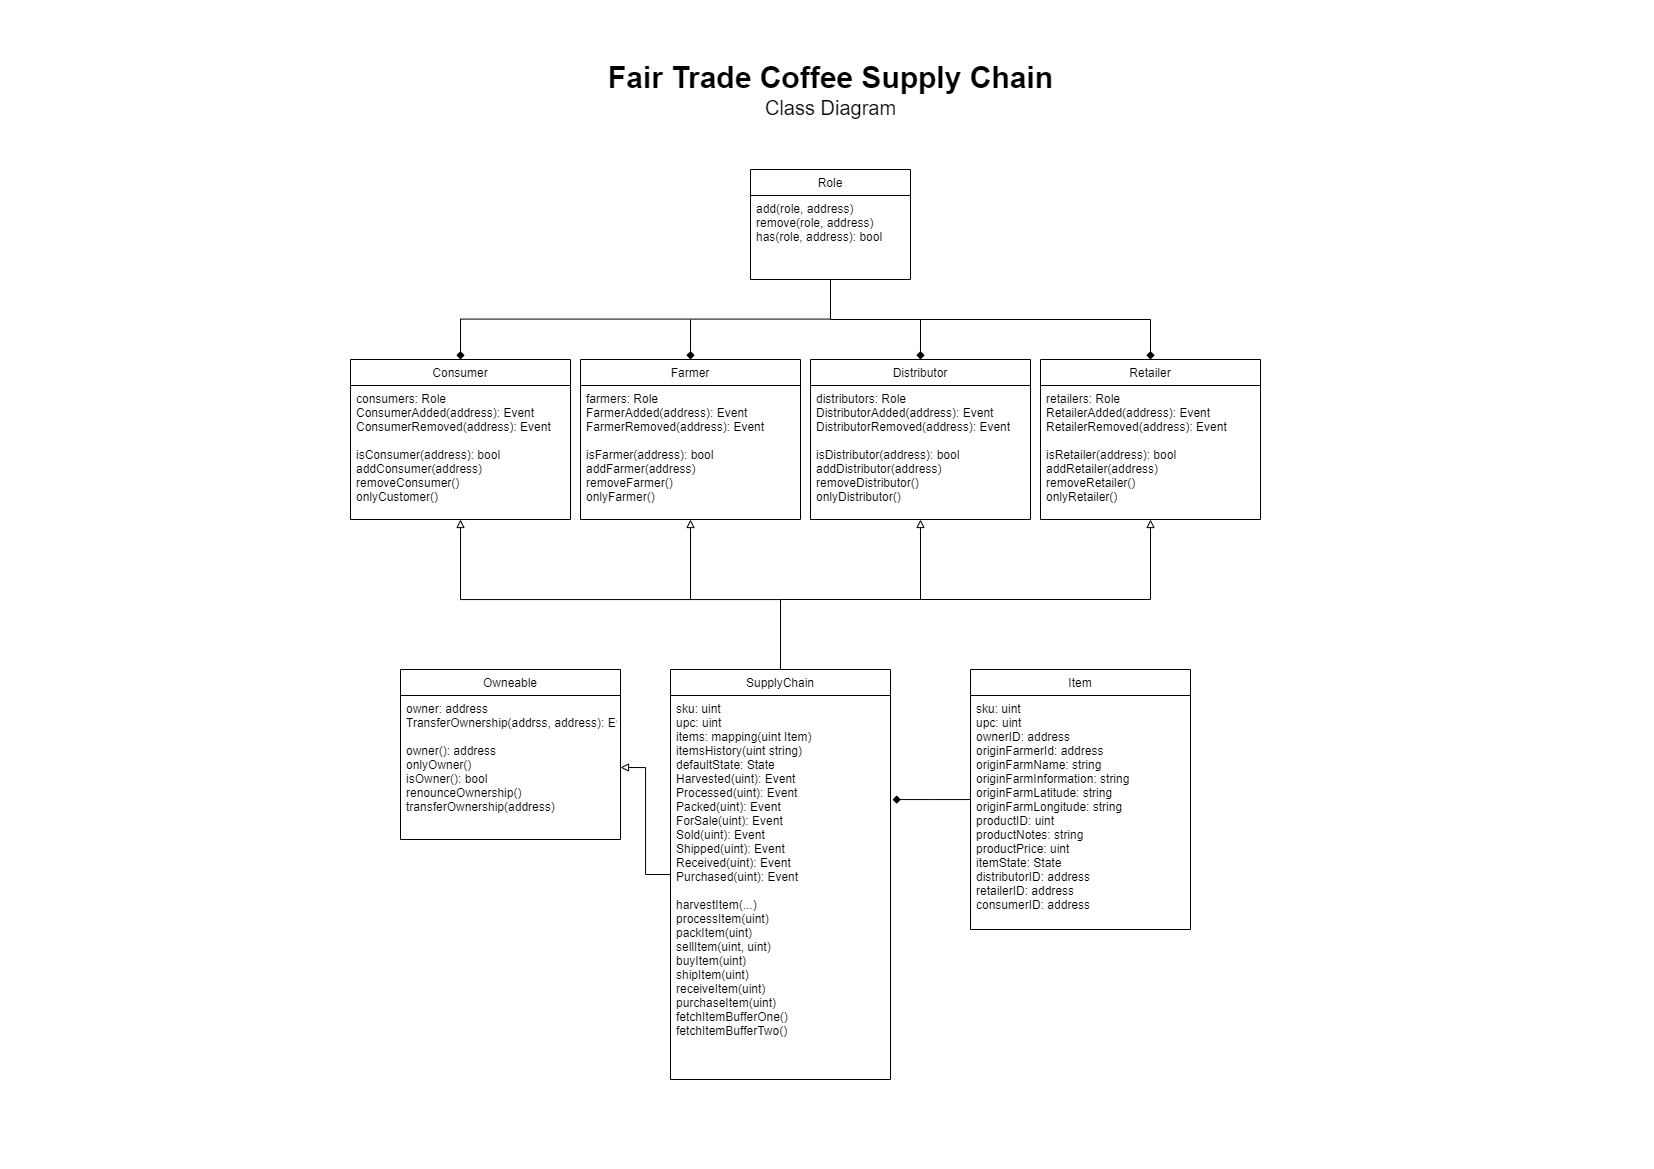

The diagram above was exported from draw.io. Its source (the exported page's mxGraphModel, read from the mxfile embedded in the PNG):
<mxGraphModel dx="2426" dy="2601" grid="1" gridSize="10" guides="1" tooltips="1" connect="1" arrows="1" fold="1" page="1" pageScale="1" pageWidth="827" pageHeight="1169" math="0" shadow="0">
  <root>
    <mxCell id="WIyWlLk6GJQsqaUBKTNV-0" />
    <mxCell id="WIyWlLk6GJQsqaUBKTNV-1" parent="WIyWlLk6GJQsqaUBKTNV-0" />
    <mxCell id="zkfFHV4jXpPFQw0GAbJ--0" value="Role" style="swimlane;fontStyle=0;align=center;verticalAlign=top;childLayout=stackLayout;horizontal=1;startSize=26;horizontalStack=0;resizeParent=1;resizeLast=0;collapsible=1;marginBottom=0;rounded=0;shadow=0;strokeWidth=1;" parent="WIyWlLk6GJQsqaUBKTNV-1" vertex="1">
      <mxGeometry x="750" y="-1000" width="160" height="110" as="geometry">
        <mxRectangle x="230" y="140" width="160" height="26" as="alternateBounds" />
      </mxGeometry>
    </mxCell>
    <mxCell id="zkfFHV4jXpPFQw0GAbJ--1" value="add(role, address)&#10;remove(role, address)&#10;has(role, address): bool" style="text;align=left;verticalAlign=top;spacingLeft=4;spacingRight=4;overflow=hidden;rotatable=0;points=[[0,0.5],[1,0.5]];portConstraint=eastwest;" parent="zkfFHV4jXpPFQw0GAbJ--0" vertex="1">
      <mxGeometry y="26" width="160" height="84" as="geometry" />
    </mxCell>
    <mxCell id="zkfFHV4jXpPFQw0GAbJ--6" value="Consumer" style="swimlane;fontStyle=0;align=center;verticalAlign=top;childLayout=stackLayout;horizontal=1;startSize=26;horizontalStack=0;resizeParent=1;resizeLast=0;collapsible=1;marginBottom=0;rounded=0;shadow=0;strokeWidth=1;" parent="WIyWlLk6GJQsqaUBKTNV-1" vertex="1">
      <mxGeometry x="350" y="-810" width="220" height="160" as="geometry">
        <mxRectangle x="130" y="380" width="160" height="26" as="alternateBounds" />
      </mxGeometry>
    </mxCell>
    <mxCell id="zkfFHV4jXpPFQw0GAbJ--7" value="consumers: Role&#10;ConsumerAdded(address): Event&#10;ConsumerRemoved(address): Event&#10;&#10;isConsumer(address): bool&#10;addConsumer(address)&#10;removeConsumer()&#10;onlyCustomer()&#10;" style="text;align=left;verticalAlign=top;spacingLeft=4;spacingRight=4;overflow=hidden;rotatable=0;points=[[0,0.5],[1,0.5]];portConstraint=eastwest;" parent="zkfFHV4jXpPFQw0GAbJ--6" vertex="1">
      <mxGeometry y="26" width="220" height="134" as="geometry" />
    </mxCell>
    <mxCell id="zkfFHV4jXpPFQw0GAbJ--12" value="" style="endArrow=none;endSize=10;endFill=0;shadow=0;strokeWidth=1;rounded=0;edgeStyle=elbowEdgeStyle;elbow=vertical;startArrow=diamond;startFill=1;" parent="WIyWlLk6GJQsqaUBKTNV-1" source="zkfFHV4jXpPFQw0GAbJ--6" target="zkfFHV4jXpPFQw0GAbJ--0" edge="1">
      <mxGeometry width="160" relative="1" as="geometry">
        <mxPoint x="-80" y="-357" as="sourcePoint" />
        <mxPoint x="-80" y="-357" as="targetPoint" />
      </mxGeometry>
    </mxCell>
    <mxCell id="cxq5C3ojvW19yoNHm88n-26" style="edgeStyle=orthogonalEdgeStyle;rounded=0;orthogonalLoop=1;jettySize=auto;html=1;startArrow=diamond;startFill=1;endArrow=none;endFill=0;" edge="1" parent="WIyWlLk6GJQsqaUBKTNV-1" source="cxq5C3ojvW19yoNHm88n-1">
      <mxGeometry relative="1" as="geometry">
        <mxPoint x="690" y="-850" as="targetPoint" />
      </mxGeometry>
    </mxCell>
    <mxCell id="cxq5C3ojvW19yoNHm88n-32" style="edgeStyle=orthogonalEdgeStyle;rounded=0;orthogonalLoop=1;jettySize=auto;html=1;startArrow=block;startFill=0;endArrow=none;endFill=0;" edge="1" parent="WIyWlLk6GJQsqaUBKTNV-1" source="cxq5C3ojvW19yoNHm88n-1">
      <mxGeometry relative="1" as="geometry">
        <mxPoint x="690" y="-570" as="targetPoint" />
      </mxGeometry>
    </mxCell>
    <mxCell id="cxq5C3ojvW19yoNHm88n-1" value="Farmer" style="swimlane;fontStyle=0;align=center;verticalAlign=top;childLayout=stackLayout;horizontal=1;startSize=26;horizontalStack=0;resizeParent=1;resizeLast=0;collapsible=1;marginBottom=0;rounded=0;shadow=0;strokeWidth=1;" vertex="1" parent="WIyWlLk6GJQsqaUBKTNV-1">
      <mxGeometry x="580" y="-810" width="220" height="160" as="geometry">
        <mxRectangle x="130" y="380" width="160" height="26" as="alternateBounds" />
      </mxGeometry>
    </mxCell>
    <mxCell id="cxq5C3ojvW19yoNHm88n-2" value="farmers: Role&#10;FarmerAdded(address): Event&#10;FarmerRemoved(address): Event&#10;&#10;isFarmer(address): bool&#10;addFarmer(address)&#10;removeFarmer()&#10;onlyFarmer()&#10;" style="text;align=left;verticalAlign=top;spacingLeft=4;spacingRight=4;overflow=hidden;rotatable=0;points=[[0,0.5],[1,0.5]];portConstraint=eastwest;" vertex="1" parent="cxq5C3ojvW19yoNHm88n-1">
      <mxGeometry y="26" width="220" height="114" as="geometry" />
    </mxCell>
    <mxCell id="cxq5C3ojvW19yoNHm88n-25" style="edgeStyle=orthogonalEdgeStyle;rounded=0;orthogonalLoop=1;jettySize=auto;html=1;startArrow=diamond;startFill=1;endArrow=none;endFill=0;" edge="1" parent="WIyWlLk6GJQsqaUBKTNV-1" source="cxq5C3ojvW19yoNHm88n-4">
      <mxGeometry relative="1" as="geometry">
        <mxPoint x="920" y="-850" as="targetPoint" />
      </mxGeometry>
    </mxCell>
    <mxCell id="cxq5C3ojvW19yoNHm88n-31" style="edgeStyle=orthogonalEdgeStyle;rounded=0;orthogonalLoop=1;jettySize=auto;html=1;startArrow=block;startFill=0;endArrow=none;endFill=0;" edge="1" parent="WIyWlLk6GJQsqaUBKTNV-1" source="cxq5C3ojvW19yoNHm88n-4">
      <mxGeometry relative="1" as="geometry">
        <mxPoint x="920" y="-570" as="targetPoint" />
      </mxGeometry>
    </mxCell>
    <mxCell id="cxq5C3ojvW19yoNHm88n-4" value="Distributor" style="swimlane;fontStyle=0;align=center;verticalAlign=top;childLayout=stackLayout;horizontal=1;startSize=26;horizontalStack=0;resizeParent=1;resizeLast=0;collapsible=1;marginBottom=0;rounded=0;shadow=0;strokeWidth=1;" vertex="1" parent="WIyWlLk6GJQsqaUBKTNV-1">
      <mxGeometry x="810" y="-810" width="220" height="160" as="geometry">
        <mxRectangle x="130" y="380" width="160" height="26" as="alternateBounds" />
      </mxGeometry>
    </mxCell>
    <mxCell id="cxq5C3ojvW19yoNHm88n-5" value="distributors: Role&#10;DistributorAdded(address): Event&#10;DistributorRemoved(address): Event&#10;&#10;isDistributor(address): bool&#10;addDistributor(address)&#10;removeDistributor()&#10;onlyDistributor()&#10;" style="text;align=left;verticalAlign=top;spacingLeft=4;spacingRight=4;overflow=hidden;rotatable=0;points=[[0,0.5],[1,0.5]];portConstraint=eastwest;" vertex="1" parent="cxq5C3ojvW19yoNHm88n-4">
      <mxGeometry y="26" width="220" height="114" as="geometry" />
    </mxCell>
    <mxCell id="cxq5C3ojvW19yoNHm88n-24" style="edgeStyle=orthogonalEdgeStyle;rounded=0;orthogonalLoop=1;jettySize=auto;html=1;startArrow=diamond;startFill=1;endArrow=none;endFill=0;" edge="1" parent="WIyWlLk6GJQsqaUBKTNV-1" source="cxq5C3ojvW19yoNHm88n-10">
      <mxGeometry relative="1" as="geometry">
        <mxPoint x="1150" y="-850" as="targetPoint" />
      </mxGeometry>
    </mxCell>
    <mxCell id="cxq5C3ojvW19yoNHm88n-30" style="edgeStyle=orthogonalEdgeStyle;rounded=0;orthogonalLoop=1;jettySize=auto;html=1;startArrow=block;startFill=0;endArrow=none;endFill=0;" edge="1" parent="WIyWlLk6GJQsqaUBKTNV-1" source="cxq5C3ojvW19yoNHm88n-10">
      <mxGeometry relative="1" as="geometry">
        <mxPoint x="1150" y="-570" as="targetPoint" />
      </mxGeometry>
    </mxCell>
    <mxCell id="cxq5C3ojvW19yoNHm88n-10" value="Retailer" style="swimlane;fontStyle=0;align=center;verticalAlign=top;childLayout=stackLayout;horizontal=1;startSize=26;horizontalStack=0;resizeParent=1;resizeLast=0;collapsible=1;marginBottom=0;rounded=0;shadow=0;strokeWidth=1;" vertex="1" parent="WIyWlLk6GJQsqaUBKTNV-1">
      <mxGeometry x="1040" y="-810" width="220" height="160" as="geometry">
        <mxRectangle x="130" y="380" width="160" height="26" as="alternateBounds" />
      </mxGeometry>
    </mxCell>
    <mxCell id="cxq5C3ojvW19yoNHm88n-11" value="retailers: Role&#10;RetailerAdded(address): Event&#10;RetailerRemoved(address): Event&#10;&#10;isRetailer(address): bool&#10;addRetailer(address)&#10;removeRetailer()&#10;onlyRetailer()&#10;" style="text;align=left;verticalAlign=top;spacingLeft=4;spacingRight=4;overflow=hidden;rotatable=0;points=[[0,0.5],[1,0.5]];portConstraint=eastwest;" vertex="1" parent="cxq5C3ojvW19yoNHm88n-10">
      <mxGeometry y="26" width="220" height="114" as="geometry" />
    </mxCell>
    <mxCell id="cxq5C3ojvW19yoNHm88n-12" value="Owneable" style="swimlane;fontStyle=0;align=center;verticalAlign=top;childLayout=stackLayout;horizontal=1;startSize=26;horizontalStack=0;resizeParent=1;resizeLast=0;collapsible=1;marginBottom=0;rounded=0;shadow=0;strokeWidth=1;" vertex="1" parent="WIyWlLk6GJQsqaUBKTNV-1">
      <mxGeometry x="400" y="-500" width="220" height="170" as="geometry">
        <mxRectangle x="130" y="380" width="160" height="26" as="alternateBounds" />
      </mxGeometry>
    </mxCell>
    <mxCell id="cxq5C3ojvW19yoNHm88n-13" value="owner: address&#10;TransferOwnership(addrss, address): Event&#10;&#10;owner(): address&#10;onlyOwner()&#10;isOwner(): bool&#10;renounceOwnership()&#10;transferOwnership(address)" style="text;align=left;verticalAlign=top;spacingLeft=4;spacingRight=4;overflow=hidden;rotatable=0;points=[[0,0.5],[1,0.5]];portConstraint=eastwest;" vertex="1" parent="cxq5C3ojvW19yoNHm88n-12">
      <mxGeometry y="26" width="220" height="144" as="geometry" />
    </mxCell>
    <mxCell id="cxq5C3ojvW19yoNHm88n-22" style="edgeStyle=orthogonalEdgeStyle;rounded=0;orthogonalLoop=1;jettySize=auto;html=1;entryX=1;entryY=0.5;entryDx=0;entryDy=0;endArrow=block;endFill=0;" edge="1" parent="WIyWlLk6GJQsqaUBKTNV-1" source="cxq5C3ojvW19yoNHm88n-14" target="cxq5C3ojvW19yoNHm88n-13">
      <mxGeometry relative="1" as="geometry" />
    </mxCell>
    <mxCell id="cxq5C3ojvW19yoNHm88n-28" style="edgeStyle=orthogonalEdgeStyle;rounded=0;orthogonalLoop=1;jettySize=auto;html=1;startArrow=none;startFill=0;endArrow=block;endFill=0;entryX=0.5;entryY=1;entryDx=0;entryDy=0;entryPerimeter=0;" edge="1" parent="WIyWlLk6GJQsqaUBKTNV-1" source="cxq5C3ojvW19yoNHm88n-14" target="zkfFHV4jXpPFQw0GAbJ--7">
      <mxGeometry relative="1" as="geometry">
        <mxPoint x="690" y="-650" as="targetPoint" />
        <Array as="points">
          <mxPoint x="780" y="-570" />
          <mxPoint x="460" y="-570" />
        </Array>
      </mxGeometry>
    </mxCell>
    <mxCell id="cxq5C3ojvW19yoNHm88n-14" value="SupplyChain" style="swimlane;fontStyle=0;align=center;verticalAlign=top;childLayout=stackLayout;horizontal=1;startSize=26;horizontalStack=0;resizeParent=1;resizeLast=0;collapsible=1;marginBottom=0;rounded=0;shadow=0;strokeWidth=1;" vertex="1" parent="WIyWlLk6GJQsqaUBKTNV-1">
      <mxGeometry x="670" y="-500" width="220" height="410" as="geometry">
        <mxRectangle x="130" y="380" width="160" height="26" as="alternateBounds" />
      </mxGeometry>
    </mxCell>
    <mxCell id="cxq5C3ojvW19yoNHm88n-15" value="sku: uint&#10;upc: uint&#10;items: mapping(uint Item)&#10;itemsHistory(uint string)&#10;defaultState: State&#10;Harvested(uint): Event&#10;Processed(uint): Event&#10;Packed(uint): Event&#10;ForSale(uint): Event&#10;Sold(uint): Event&#10;Shipped(uint): Event&#10;Received(uint): Event&#10;Purchased(uint): Event&#10;&#10;harvestItem(...)&#10;processItem(uint)&#10;packItem(uint)&#10;sellItem(uint, uint)&#10;buyItem(uint)&#10;shipItem(uint)&#10;receiveItem(uint)&#10;purchaseItem(uint)&#10;fetchItemBufferOne()&#10;fetchItemBufferTwo()" style="text;align=left;verticalAlign=top;spacingLeft=4;spacingRight=4;overflow=hidden;rotatable=0;points=[[0,0.5],[1,0.5]];portConstraint=eastwest;" vertex="1" parent="cxq5C3ojvW19yoNHm88n-14">
      <mxGeometry y="26" width="220" height="384" as="geometry" />
    </mxCell>
    <mxCell id="cxq5C3ojvW19yoNHm88n-21" style="edgeStyle=orthogonalEdgeStyle;rounded=0;orthogonalLoop=1;jettySize=auto;html=1;entryX=1.009;entryY=0.271;entryDx=0;entryDy=0;entryPerimeter=0;endArrow=diamond;endFill=1;" edge="1" parent="WIyWlLk6GJQsqaUBKTNV-1" source="cxq5C3ojvW19yoNHm88n-16" target="cxq5C3ojvW19yoNHm88n-15">
      <mxGeometry relative="1" as="geometry" />
    </mxCell>
    <mxCell id="cxq5C3ojvW19yoNHm88n-16" value="Item" style="swimlane;fontStyle=0;align=center;verticalAlign=top;childLayout=stackLayout;horizontal=1;startSize=26;horizontalStack=0;resizeParent=1;resizeLast=0;collapsible=1;marginBottom=0;rounded=0;shadow=0;strokeWidth=1;" vertex="1" parent="WIyWlLk6GJQsqaUBKTNV-1">
      <mxGeometry x="970" y="-500" width="220" height="260" as="geometry">
        <mxRectangle x="130" y="380" width="160" height="26" as="alternateBounds" />
      </mxGeometry>
    </mxCell>
    <mxCell id="cxq5C3ojvW19yoNHm88n-17" value="sku: uint&#10;upc: uint&#10;ownerID: address&#10;originFarmerId: address&#10;originFarmName: string&#10;originFarmInformation: string&#10;originFarmLatitude: string&#10;originFarmLongitude: string&#10;productID: uint&#10;productNotes: string&#10;productPrice: uint&#10;itemState: State&#10;distributorID: address&#10;retailerID: address&#10;consumerID: address" style="text;align=left;verticalAlign=top;spacingLeft=4;spacingRight=4;overflow=hidden;rotatable=0;points=[[0,0.5],[1,0.5]];portConstraint=eastwest;" vertex="1" parent="cxq5C3ojvW19yoNHm88n-16">
      <mxGeometry y="26" width="220" height="234" as="geometry" />
    </mxCell>
    <mxCell id="cxq5C3ojvW19yoNHm88n-23" value="" style="endArrow=none;html=1;rounded=0;" edge="1" parent="WIyWlLk6GJQsqaUBKTNV-1">
      <mxGeometry width="50" height="50" relative="1" as="geometry">
        <mxPoint x="830" y="-850" as="sourcePoint" />
        <mxPoint x="1150" y="-850" as="targetPoint" />
      </mxGeometry>
    </mxCell>
    <mxCell id="cxq5C3ojvW19yoNHm88n-29" value="" style="endArrow=none;html=1;rounded=0;" edge="1" parent="WIyWlLk6GJQsqaUBKTNV-1">
      <mxGeometry width="50" height="50" relative="1" as="geometry">
        <mxPoint x="780" y="-570" as="sourcePoint" />
        <mxPoint x="1150" y="-570" as="targetPoint" />
      </mxGeometry>
    </mxCell>
    <mxCell id="cxq5C3ojvW19yoNHm88n-33" value="&lt;font&gt;&lt;span style=&quot;font-weight: bold ; font-size: 30px&quot;&gt;Fair Trade Coffee Supply Chain&lt;/span&gt;&lt;br&gt;&lt;font style=&quot;font-size: 20px&quot;&gt;Class Diagram&lt;/font&gt;&lt;/font&gt;" style="text;html=1;align=center;verticalAlign=middle;resizable=0;points=[];autosize=1;strokeColor=none;fillColor=none;" vertex="1" parent="WIyWlLk6GJQsqaUBKTNV-1">
      <mxGeometry x="600" y="-1100" width="460" height="40" as="geometry" />
    </mxCell>
  </root>
</mxGraphModel>